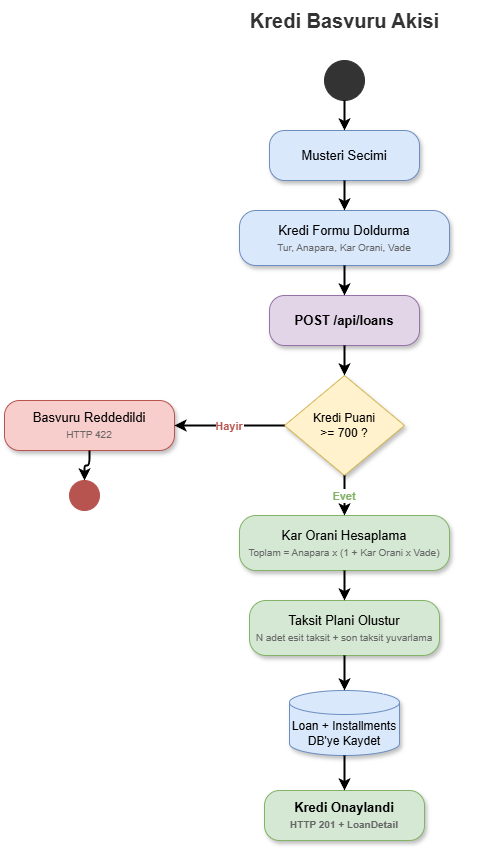

The diagram above was exported from draw.io. Its source (the exported page's mxGraphModel, read from the mxfile embedded in the PNG):
<mxGraphModel dx="1717" dy="890" grid="1" gridSize="10" guides="1" tooltips="1" connect="1" arrows="1" fold="1" page="1" pageScale="1" pageWidth="1400" pageHeight="900" math="0" shadow="0">
  <root>
    <mxCell id="0" />
    <mxCell id="1" parent="0" />
    <mxCell id="title1" parent="1" style="text;html=1;align=center;verticalAlign=middle;fontSize=20;fontStyle=1;fillColor=none;strokeColor=none;fontColor=#333333;" value="Kredi Basvuru Akisi" vertex="1">
      <mxGeometry height="40" width="300" x="500" y="20" as="geometry" />
    </mxCell>
    <mxCell id="start1" parent="1" style="ellipse;fillColor=#333333;strokeColor=#333333;" value="" vertex="1">
      <mxGeometry height="40" width="40" x="630" y="80" as="geometry" />
    </mxCell>
    <mxCell id="a1" parent="1" style="rounded=1;whiteSpace=wrap;html=1;fillColor=#dae8fc;strokeColor=#6c8ebf;fontSize=13;fontStyle=0;shadow=1;arcSize=30;" value="Musteri Secimi" vertex="1">
      <mxGeometry height="50" width="150" x="575" y="150" as="geometry" />
    </mxCell>
    <mxCell id="e1" edge="1" parent="1" source="start1" style="edgeStyle=orthogonalEdgeStyle;rounded=1;strokeWidth=2;" target="a1">
      <mxGeometry relative="1" as="geometry" />
    </mxCell>
    <mxCell id="a2" parent="1" style="rounded=1;whiteSpace=wrap;html=1;fillColor=#dae8fc;strokeColor=#6c8ebf;fontSize=13;shadow=1;arcSize=30;" value="Kredi Formu Doldurma&lt;br&gt;&lt;font style='font-size:10px;color:#666'&gt;Tur, Anapara, Kar Orani, Vade&lt;/font&gt;" vertex="1">
      <mxGeometry height="55" width="210" x="545" y="230" as="geometry" />
    </mxCell>
    <mxCell id="e2" edge="1" parent="1" source="a1" style="edgeStyle=orthogonalEdgeStyle;rounded=1;strokeWidth=2;" target="a2">
      <mxGeometry relative="1" as="geometry" />
    </mxCell>
    <mxCell id="a3" parent="1" style="rounded=1;whiteSpace=wrap;html=1;fillColor=#e1d5e7;strokeColor=#9673a6;fontSize=13;fontStyle=1;shadow=1;arcSize=30;" value="POST /api/loans" vertex="1">
      <mxGeometry height="50" width="150" x="575" y="315" as="geometry" />
    </mxCell>
    <mxCell id="e3" edge="1" parent="1" source="a2" style="edgeStyle=orthogonalEdgeStyle;rounded=1;strokeWidth=2;" target="a3">
      <mxGeometry relative="1" as="geometry" />
    </mxCell>
    <mxCell id="d1" parent="1" style="rhombus;whiteSpace=wrap;html=1;fillColor=#fff2cc;strokeColor=#d6b656;fontSize=12;shadow=1;" value="Kredi Puani&lt;br&gt;&amp;gt;= 700 ?" vertex="1">
      <mxGeometry height="100" width="120" x="590" y="395" as="geometry" />
    </mxCell>
    <mxCell id="e4" edge="1" parent="1" source="a3" style="edgeStyle=orthogonalEdgeStyle;rounded=1;strokeWidth=2;" target="d1">
      <mxGeometry relative="1" as="geometry" />
    </mxCell>
    <mxCell id="a4" parent="1" style="rounded=1;whiteSpace=wrap;html=1;fillColor=#f8cecc;strokeColor=#b85450;fontSize=13;shadow=1;arcSize=30;" value="Basvuru Reddedildi&lt;br&gt;&lt;font style='font-size:10px;color:#666'&gt;HTTP 422&lt;/font&gt;" vertex="1">
      <mxGeometry height="50" width="170" x="310" y="420" as="geometry" />
    </mxCell>
    <mxCell id="e5" edge="1" parent="1" source="d1" style="edgeStyle=orthogonalEdgeStyle;rounded=1;strokeWidth=2;fontSize=11;fontStyle=1;fontColor=#b85450;" target="a4" value="Hayir">
      <mxGeometry relative="1" as="geometry" />
    </mxCell>
    <mxCell id="a5" parent="1" style="rounded=1;whiteSpace=wrap;html=1;fillColor=#d5e8d4;strokeColor=#82b366;fontSize=13;shadow=1;arcSize=30;" value="Kar Orani Hesaplama&lt;br&gt;&lt;font style='font-size:10px;color:#666'&gt;Toplam = Anapara x (1 + Kar Orani x Vade)&lt;/font&gt;" vertex="1">
      <mxGeometry height="55" width="210" x="545" y="535" as="geometry" />
    </mxCell>
    <mxCell id="e6" edge="1" parent="1" source="d1" style="edgeStyle=orthogonalEdgeStyle;rounded=1;strokeWidth=2;fontSize=11;fontStyle=1;fontColor=#82b366;" target="a5" value="Evet">
      <mxGeometry relative="1" as="geometry" />
    </mxCell>
    <mxCell id="a6" parent="1" style="rounded=1;whiteSpace=wrap;html=1;fillColor=#d5e8d4;strokeColor=#82b366;fontSize=13;shadow=1;arcSize=30;" value="Taksit Plani Olustur&lt;br&gt;&lt;font style='font-size:10px;color:#666'&gt;N adet esit taksit + son taksit yuvarlama&lt;/font&gt;" vertex="1">
      <mxGeometry height="55" width="190" x="555" y="620" as="geometry" />
    </mxCell>
    <mxCell id="e7" edge="1" parent="1" source="a5" style="edgeStyle=orthogonalEdgeStyle;rounded=1;strokeWidth=2;" target="a6">
      <mxGeometry relative="1" as="geometry" />
    </mxCell>
    <mxCell id="a7" parent="1" style="shape=cylinder3;whiteSpace=wrap;html=1;boundedLbl=1;backgroundOutline=1;size=12;fillColor=#dae8fc;strokeColor=#6c8ebf;fontSize=12;shadow=1;" value="Loan + Installments&lt;br&gt;DB'ye Kaydet" vertex="1">
      <mxGeometry height="65" width="110" x="595" y="710" as="geometry" />
    </mxCell>
    <mxCell id="e8" edge="1" parent="1" source="a6" style="edgeStyle=orthogonalEdgeStyle;rounded=1;strokeWidth=2;" target="a7">
      <mxGeometry relative="1" as="geometry" />
    </mxCell>
    <mxCell id="a8" parent="1" style="rounded=1;whiteSpace=wrap;html=1;fillColor=#d5e8d4;strokeColor=#82b366;fontSize=13;fontStyle=1;shadow=1;arcSize=30;" value="Kredi Onaylandi&lt;br&gt;&lt;font style='font-size:10px;color:#666'&gt;HTTP 201 + LoanDetail&lt;/font&gt;" vertex="1">
      <mxGeometry height="50" width="160" x="570" y="810" as="geometry" />
    </mxCell>
    <mxCell id="e9" edge="1" parent="1" source="a7" style="edgeStyle=orthogonalEdgeStyle;rounded=1;strokeWidth=2;" target="a8">
      <mxGeometry relative="1" as="geometry" />
    </mxCell>
    <mxCell id="end1-fail" parent="1" style="ellipse;fillColor=#b85450;strokeColor=#b85450;" value="" vertex="1">
      <mxGeometry height="30" width="30" x="375" y="500" as="geometry" />
    </mxCell>
    <mxCell id="e10" edge="1" parent="1" source="a4" style="edgeStyle=orthogonalEdgeStyle;rounded=1;strokeWidth=2;" target="end1-fail">
      <mxGeometry relative="1" as="geometry" />
    </mxCell>
  </root>
</mxGraphModel>